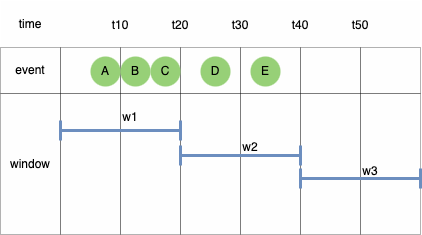

The diagram above was exported from draw.io. Its source (the exported page's mxGraphModel, read from the mxfile embedded in the PNG):
<mxGraphModel dx="291" dy="554" grid="1" gridSize="10" guides="1" tooltips="1" connect="1" arrows="1" fold="1" page="1" pageScale="1" pageWidth="1169" pageHeight="827" math="0" shadow="0">
  <root>
    <mxCell id="0" />
    <mxCell id="1" parent="0" />
    <mxCell id="ijiTlRfQKdgjUDKiYLmM-1" value="" style="childLayout=tableLayout;recursiveResize=0;shadow=0;fillColor=#f5f5f5;strokeColor=none;opacity=10;fontColor=#333333;" parent="1" vertex="1">
      <mxGeometry x="190" y="360" width="420" height="234" as="geometry" />
    </mxCell>
    <mxCell id="ijiTlRfQKdgjUDKiYLmM-2" value="" style="shape=tableRow;horizontal=0;startSize=0;swimlaneHead=0;swimlaneBody=0;top=0;left=0;bottom=0;right=0;dropTarget=0;collapsible=0;recursiveResize=0;expand=0;fontStyle=0;fillColor=none;strokeColor=inherit;opacity=0;" parent="ijiTlRfQKdgjUDKiYLmM-1" vertex="1">
      <mxGeometry width="420" height="47" as="geometry" />
    </mxCell>
    <mxCell id="ijiTlRfQKdgjUDKiYLmM-3" value="time" style="connectable=0;recursiveResize=0;strokeColor=inherit;fillColor=none;align=center;whiteSpace=wrap;html=1;opacity=30;" parent="ijiTlRfQKdgjUDKiYLmM-2" vertex="1">
      <mxGeometry width="60" height="47" as="geometry">
        <mxRectangle width="60" height="47" as="alternateBounds" />
      </mxGeometry>
    </mxCell>
    <mxCell id="ijiTlRfQKdgjUDKiYLmM-4" value="" style="connectable=0;recursiveResize=0;strokeColor=inherit;fillColor=none;align=center;whiteSpace=wrap;html=1;opacity=30;" parent="ijiTlRfQKdgjUDKiYLmM-2" vertex="1">
      <mxGeometry x="60" width="60" height="47" as="geometry">
        <mxRectangle width="60" height="47" as="alternateBounds" />
      </mxGeometry>
    </mxCell>
    <mxCell id="ijiTlRfQKdgjUDKiYLmM-5" value="" style="connectable=0;recursiveResize=0;strokeColor=inherit;fillColor=none;align=center;whiteSpace=wrap;html=1;opacity=30;" parent="ijiTlRfQKdgjUDKiYLmM-2" vertex="1">
      <mxGeometry x="120" width="60" height="47" as="geometry">
        <mxRectangle width="60" height="47" as="alternateBounds" />
      </mxGeometry>
    </mxCell>
    <mxCell id="ijiTlRfQKdgjUDKiYLmM-6" style="connectable=0;recursiveResize=0;strokeColor=inherit;fillColor=none;align=center;whiteSpace=wrap;html=1;opacity=30;" parent="ijiTlRfQKdgjUDKiYLmM-2" vertex="1">
      <mxGeometry x="180" width="60" height="47" as="geometry">
        <mxRectangle width="60" height="47" as="alternateBounds" />
      </mxGeometry>
    </mxCell>
    <mxCell id="ijiTlRfQKdgjUDKiYLmM-7" style="connectable=0;recursiveResize=0;strokeColor=inherit;fillColor=none;align=center;whiteSpace=wrap;html=1;opacity=30;" parent="ijiTlRfQKdgjUDKiYLmM-2" vertex="1">
      <mxGeometry x="240" width="60" height="47" as="geometry">
        <mxRectangle width="60" height="47" as="alternateBounds" />
      </mxGeometry>
    </mxCell>
    <mxCell id="ijiTlRfQKdgjUDKiYLmM-8" style="connectable=0;recursiveResize=0;strokeColor=inherit;fillColor=none;align=center;whiteSpace=wrap;html=1;opacity=30;" parent="ijiTlRfQKdgjUDKiYLmM-2" vertex="1">
      <mxGeometry x="300" width="60" height="47" as="geometry">
        <mxRectangle width="60" height="47" as="alternateBounds" />
      </mxGeometry>
    </mxCell>
    <mxCell id="g7n3F_-YEqDbJ6Gn5TJP-12" style="connectable=0;recursiveResize=0;strokeColor=inherit;fillColor=none;align=center;whiteSpace=wrap;html=1;opacity=30;" parent="ijiTlRfQKdgjUDKiYLmM-2" vertex="1">
      <mxGeometry x="360" width="60" height="47" as="geometry">
        <mxRectangle width="60" height="47" as="alternateBounds" />
      </mxGeometry>
    </mxCell>
    <mxCell id="ijiTlRfQKdgjUDKiYLmM-12" style="shape=tableRow;horizontal=0;startSize=0;swimlaneHead=0;swimlaneBody=0;top=0;left=0;bottom=0;right=0;dropTarget=0;collapsible=0;recursiveResize=0;expand=0;fontStyle=0;fillColor=none;strokeColor=default;opacity=30;" parent="ijiTlRfQKdgjUDKiYLmM-1" vertex="1">
      <mxGeometry y="47" width="420" height="46" as="geometry" />
    </mxCell>
    <mxCell id="ijiTlRfQKdgjUDKiYLmM-13" value="event" style="connectable=0;recursiveResize=0;strokeColor=inherit;fillColor=none;align=center;whiteSpace=wrap;html=1;opacity=30;" parent="ijiTlRfQKdgjUDKiYLmM-12" vertex="1">
      <mxGeometry width="60" height="46" as="geometry">
        <mxRectangle width="60" height="46" as="alternateBounds" />
      </mxGeometry>
    </mxCell>
    <mxCell id="ijiTlRfQKdgjUDKiYLmM-14" value="" style="connectable=0;recursiveResize=0;strokeColor=default;fillColor=none;align=center;whiteSpace=wrap;html=1;opacity=30;" parent="ijiTlRfQKdgjUDKiYLmM-12" vertex="1">
      <mxGeometry x="60" width="60" height="46" as="geometry">
        <mxRectangle width="60" height="46" as="alternateBounds" />
      </mxGeometry>
    </mxCell>
    <mxCell id="ijiTlRfQKdgjUDKiYLmM-15" value="" style="connectable=0;recursiveResize=0;strokeColor=default;fillColor=none;align=center;whiteSpace=wrap;html=1;opacity=30;" parent="ijiTlRfQKdgjUDKiYLmM-12" vertex="1">
      <mxGeometry x="120" width="60" height="46" as="geometry">
        <mxRectangle width="60" height="46" as="alternateBounds" />
      </mxGeometry>
    </mxCell>
    <mxCell id="ijiTlRfQKdgjUDKiYLmM-16" style="connectable=0;recursiveResize=0;strokeColor=default;fillColor=none;align=center;whiteSpace=wrap;html=1;opacity=30;" parent="ijiTlRfQKdgjUDKiYLmM-12" vertex="1">
      <mxGeometry x="180" width="60" height="46" as="geometry">
        <mxRectangle width="60" height="46" as="alternateBounds" />
      </mxGeometry>
    </mxCell>
    <mxCell id="ijiTlRfQKdgjUDKiYLmM-17" style="connectable=0;recursiveResize=0;strokeColor=default;fillColor=none;align=center;whiteSpace=wrap;html=1;opacity=30;" parent="ijiTlRfQKdgjUDKiYLmM-12" vertex="1">
      <mxGeometry x="240" width="60" height="46" as="geometry">
        <mxRectangle width="60" height="46" as="alternateBounds" />
      </mxGeometry>
    </mxCell>
    <mxCell id="ijiTlRfQKdgjUDKiYLmM-18" style="connectable=0;recursiveResize=0;strokeColor=default;fillColor=none;align=center;whiteSpace=wrap;html=1;opacity=30;" parent="ijiTlRfQKdgjUDKiYLmM-12" vertex="1">
      <mxGeometry x="300" width="60" height="46" as="geometry">
        <mxRectangle width="60" height="46" as="alternateBounds" />
      </mxGeometry>
    </mxCell>
    <mxCell id="g7n3F_-YEqDbJ6Gn5TJP-13" style="connectable=0;recursiveResize=0;strokeColor=default;fillColor=none;align=center;whiteSpace=wrap;html=1;opacity=30;" parent="ijiTlRfQKdgjUDKiYLmM-12" vertex="1">
      <mxGeometry x="360" width="60" height="46" as="geometry">
        <mxRectangle width="60" height="46" as="alternateBounds" />
      </mxGeometry>
    </mxCell>
    <mxCell id="ijiTlRfQKdgjUDKiYLmM-22" style="shape=tableRow;horizontal=0;startSize=0;swimlaneHead=0;swimlaneBody=0;top=0;left=0;bottom=0;right=0;dropTarget=0;collapsible=0;recursiveResize=0;expand=0;fontStyle=0;fillColor=none;strokeColor=default;opacity=30;" parent="ijiTlRfQKdgjUDKiYLmM-1" vertex="1">
      <mxGeometry y="93" width="420" height="47" as="geometry" />
    </mxCell>
    <mxCell id="ijiTlRfQKdgjUDKiYLmM-23" value="window" style="connectable=0;recursiveResize=0;strokeColor=inherit;fillColor=none;align=center;whiteSpace=wrap;html=1;opacity=30;rowspan=3;colspan=1;" parent="ijiTlRfQKdgjUDKiYLmM-22" vertex="1">
      <mxGeometry width="60" height="141" as="geometry">
        <mxRectangle width="60" height="47" as="alternateBounds" />
      </mxGeometry>
    </mxCell>
    <mxCell id="ijiTlRfQKdgjUDKiYLmM-24" value="" style="connectable=0;recursiveResize=0;strokeColor=default;fillColor=none;align=center;whiteSpace=wrap;html=1;opacity=30;rowspan=3;colspan=1;" parent="ijiTlRfQKdgjUDKiYLmM-22" vertex="1">
      <mxGeometry x="60" width="60" height="141" as="geometry">
        <mxRectangle width="60" height="47" as="alternateBounds" />
      </mxGeometry>
    </mxCell>
    <mxCell id="ijiTlRfQKdgjUDKiYLmM-25" value="" style="connectable=0;recursiveResize=0;strokeColor=default;fillColor=none;align=center;whiteSpace=wrap;html=1;opacity=30;rowspan=3;colspan=1;" parent="ijiTlRfQKdgjUDKiYLmM-22" vertex="1">
      <mxGeometry x="120" width="60" height="141" as="geometry">
        <mxRectangle width="60" height="47" as="alternateBounds" />
      </mxGeometry>
    </mxCell>
    <mxCell id="ijiTlRfQKdgjUDKiYLmM-26" style="connectable=0;recursiveResize=0;strokeColor=default;fillColor=none;align=center;whiteSpace=wrap;html=1;opacity=30;rowspan=3;colspan=1;" parent="ijiTlRfQKdgjUDKiYLmM-22" vertex="1">
      <mxGeometry x="180" width="60" height="141" as="geometry">
        <mxRectangle width="60" height="47" as="alternateBounds" />
      </mxGeometry>
    </mxCell>
    <mxCell id="ijiTlRfQKdgjUDKiYLmM-27" style="connectable=0;recursiveResize=0;strokeColor=default;fillColor=none;align=center;whiteSpace=wrap;html=1;opacity=30;rowspan=3;colspan=1;" parent="ijiTlRfQKdgjUDKiYLmM-22" vertex="1">
      <mxGeometry x="240" width="60" height="141" as="geometry">
        <mxRectangle width="60" height="47" as="alternateBounds" />
      </mxGeometry>
    </mxCell>
    <mxCell id="ijiTlRfQKdgjUDKiYLmM-28" style="connectable=0;recursiveResize=0;strokeColor=default;fillColor=none;align=center;whiteSpace=wrap;html=1;opacity=30;rowspan=3;colspan=1;" parent="ijiTlRfQKdgjUDKiYLmM-22" vertex="1">
      <mxGeometry x="300" width="60" height="141" as="geometry">
        <mxRectangle width="60" height="47" as="alternateBounds" />
      </mxGeometry>
    </mxCell>
    <mxCell id="g7n3F_-YEqDbJ6Gn5TJP-14" style="connectable=0;recursiveResize=0;strokeColor=default;fillColor=none;align=center;whiteSpace=wrap;html=1;opacity=30;rowspan=3;colspan=1;" parent="ijiTlRfQKdgjUDKiYLmM-22" vertex="1">
      <mxGeometry x="360" width="60" height="141" as="geometry">
        <mxRectangle width="60" height="47" as="alternateBounds" />
      </mxGeometry>
    </mxCell>
    <mxCell id="ijiTlRfQKdgjUDKiYLmM-32" style="shape=tableRow;horizontal=0;startSize=0;swimlaneHead=0;swimlaneBody=0;top=0;left=0;bottom=0;right=0;dropTarget=0;collapsible=0;recursiveResize=0;expand=0;fontStyle=0;fillColor=none;strokeColor=default;opacity=30;" parent="ijiTlRfQKdgjUDKiYLmM-1" vertex="1">
      <mxGeometry y="140" width="420" height="47" as="geometry" />
    </mxCell>
    <mxCell id="ijiTlRfQKdgjUDKiYLmM-42" style="shape=tableRow;horizontal=0;startSize=0;swimlaneHead=0;swimlaneBody=0;top=0;left=0;bottom=0;right=0;dropTarget=0;collapsible=0;recursiveResize=0;expand=0;fontStyle=0;fillColor=none;strokeColor=default;opacity=30;" parent="ijiTlRfQKdgjUDKiYLmM-1" vertex="1">
      <mxGeometry y="187" width="420" height="47" as="geometry" />
    </mxCell>
    <mxCell id="ijiTlRfQKdgjUDKiYLmM-52" value="t10" style="text;html=1;align=center;verticalAlign=middle;whiteSpace=wrap;rounded=0;opacity=30;strokeColor=none;" parent="1" vertex="1">
      <mxGeometry x="280" y="370" width="60" height="30" as="geometry" />
    </mxCell>
    <mxCell id="ijiTlRfQKdgjUDKiYLmM-53" value="t20" style="text;html=1;align=center;verticalAlign=middle;whiteSpace=wrap;rounded=0;opacity=30;strokeColor=none;" parent="1" vertex="1">
      <mxGeometry x="340" y="370" width="60" height="30" as="geometry" />
    </mxCell>
    <mxCell id="ijiTlRfQKdgjUDKiYLmM-54" value="t30" style="text;html=1;align=center;verticalAlign=middle;whiteSpace=wrap;rounded=0;opacity=30;strokeColor=none;" parent="1" vertex="1">
      <mxGeometry x="400" y="370" width="60" height="30" as="geometry" />
    </mxCell>
    <mxCell id="ijiTlRfQKdgjUDKiYLmM-55" value="t40" style="text;html=1;align=center;verticalAlign=middle;whiteSpace=wrap;rounded=0;opacity=30;strokeColor=none;" parent="1" vertex="1">
      <mxGeometry x="460" y="370" width="60" height="30" as="geometry" />
    </mxCell>
    <mxCell id="ijiTlRfQKdgjUDKiYLmM-56" value="t50" style="text;html=1;align=center;verticalAlign=middle;whiteSpace=wrap;rounded=0;opacity=30;strokeColor=none;" parent="1" vertex="1">
      <mxGeometry x="520" y="370" width="60" height="30" as="geometry" />
    </mxCell>
    <mxCell id="ijiTlRfQKdgjUDKiYLmM-58" value="A" style="ellipse;whiteSpace=wrap;html=1;fillColor=#97D077;strokeColor=none;" parent="1" vertex="1">
      <mxGeometry x="280" y="416" width="30" height="30" as="geometry" />
    </mxCell>
    <mxCell id="ijiTlRfQKdgjUDKiYLmM-59" value="B" style="ellipse;whiteSpace=wrap;html=1;fillColor=#97D077;strokeColor=none;" parent="1" vertex="1">
      <mxGeometry x="310" y="416" width="30" height="30" as="geometry" />
    </mxCell>
    <mxCell id="ijiTlRfQKdgjUDKiYLmM-60" value="C" style="ellipse;whiteSpace=wrap;html=1;fillColor=#97D077;strokeColor=none;" parent="1" vertex="1">
      <mxGeometry x="340" y="416" width="30" height="30" as="geometry" />
    </mxCell>
    <mxCell id="ijiTlRfQKdgjUDKiYLmM-61" value="" style="shape=crossbar;whiteSpace=wrap;html=1;rounded=1;strokeWidth=3;fillColor=#dae8fc;strokeColor=#6c8ebf;" parent="1" vertex="1">
      <mxGeometry x="370" y="505" width="120" height="20" as="geometry" />
    </mxCell>
    <mxCell id="ijiTlRfQKdgjUDKiYLmM-62" value="w2" style="text;html=1;align=center;verticalAlign=middle;whiteSpace=wrap;rounded=0;" parent="1" vertex="1">
      <mxGeometry x="410" y="492" width="60" height="30" as="geometry" />
    </mxCell>
    <mxCell id="ijiTlRfQKdgjUDKiYLmM-73" value="D" style="ellipse;whiteSpace=wrap;html=1;fillColor=#97D077;strokeColor=none;" parent="1" vertex="1">
      <mxGeometry x="390" y="416" width="30" height="30" as="geometry" />
    </mxCell>
    <mxCell id="ijiTlRfQKdgjUDKiYLmM-74" value="E" style="ellipse;whiteSpace=wrap;html=1;fillColor=#97D077;strokeColor=none;" parent="1" vertex="1">
      <mxGeometry x="440" y="416" width="30" height="30" as="geometry" />
    </mxCell>
    <mxCell id="ijiTlRfQKdgjUDKiYLmM-75" value="" style="shape=crossbar;whiteSpace=wrap;html=1;rounded=1;strokeWidth=3;fillColor=#dae8fc;strokeColor=#6c8ebf;" parent="1" vertex="1">
      <mxGeometry x="250" y="480" width="120" height="20" as="geometry" />
    </mxCell>
    <mxCell id="ijiTlRfQKdgjUDKiYLmM-76" value="w1" style="text;html=1;align=center;verticalAlign=middle;whiteSpace=wrap;rounded=0;" parent="1" vertex="1">
      <mxGeometry x="290" y="462" width="60" height="30" as="geometry" />
    </mxCell>
    <mxCell id="g7n3F_-YEqDbJ6Gn5TJP-1" value="" style="shape=crossbar;whiteSpace=wrap;html=1;rounded=1;strokeWidth=3;fillColor=#dae8fc;strokeColor=#6c8ebf;" parent="1" vertex="1">
      <mxGeometry x="490" y="528" width="120" height="20" as="geometry" />
    </mxCell>
    <mxCell id="g7n3F_-YEqDbJ6Gn5TJP-17" value="w3" style="text;html=1;align=center;verticalAlign=middle;whiteSpace=wrap;rounded=0;" parent="1" vertex="1">
      <mxGeometry x="530" y="516" width="60" height="30" as="geometry" />
    </mxCell>
  </root>
</mxGraphModel>